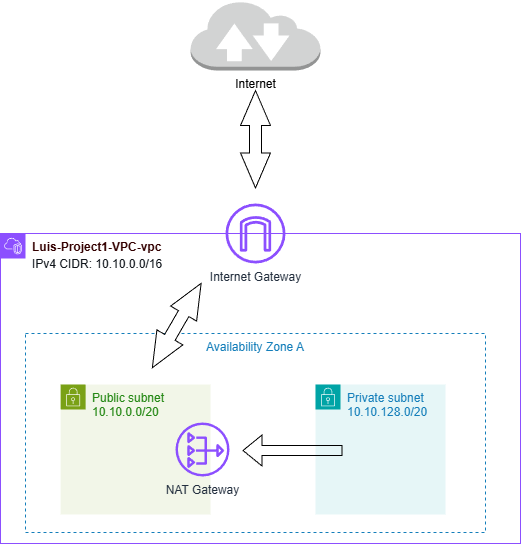

The diagram above was exported from draw.io. Its source (the exported page's mxGraphModel, read from the mxfile embedded in the PNG):
<mxGraphModel dx="884" dy="742" grid="1" gridSize="10" guides="1" tooltips="1" connect="1" arrows="1" fold="1" page="1" pageScale="1" pageWidth="850" pageHeight="1100" math="0" shadow="0">
  <root>
    <mxCell id="0" />
    <mxCell id="1" parent="0" />
    <mxCell id="1IC5b2IeMnlracVSxSx7-8" parent="1" style="points=[[0,0],[0.25,0],[0.5,0],[0.75,0],[1,0],[1,0.25],[1,0.5],[1,0.75],[1,1],[0.75,1],[0.5,1],[0.25,1],[0,1],[0,0.75],[0,0.5],[0,0.25]];outlineConnect=0;gradientColor=none;html=1;whiteSpace=wrap;fontSize=12;fontStyle=0;container=1;pointerEvents=0;collapsible=0;recursiveResize=0;shape=mxgraph.aws4.group;grIcon=mxgraph.aws4.group_vpc2;strokeColor=#8C4FFF;fillColor=none;verticalAlign=top;align=left;spacingLeft=30;fontColor=#AAB7B8;dashed=0;" value="&lt;font style=&quot;color: rgb(51, 0, 0);&quot;&gt;&lt;b&gt;Luis-Project1-VPC-vpc&lt;/b&gt;&lt;/font&gt;&lt;div&gt;&lt;font style=&quot;color: rgb(51, 0, 0);&quot;&gt;&lt;div data-testid=&quot;column-name&quot; class=&quot;awsui_root_18wu0_3h5y5_934 awsui_box_18wu0_3h5y5_172 awsui_key-label-variant_18wu0_3h5y5_270 awsui_color-default_18wu0_3h5y5_172 awsui_font-size-default_18wu0_3h5y5_188 awsui_font-weight-default_18wu0_3h5y5_228&quot; style=&quot;line-height: 20px; color: rgb(15, 20, 26); font-family: &amp;quot;Amazon Ember&amp;quot;, &amp;quot;Helvetica Neue&amp;quot;, Roboto, Arial, sans-serif; -webkit-font-smoothing: auto; margin-block-end: 0px; background-color: rgb(255, 255, 255);&quot;&gt;IPv4 CIDR:&amp;nbsp;&lt;span style=&quot;background-color: light-dark(rgb(255, 255, 255), rgb(18, 18, 18)); color: light-dark(rgb(15, 20, 26), rgb(217, 221, 226));&quot;&gt;10.10.0.0/16&lt;/span&gt;&lt;/div&gt;&lt;/font&gt;&lt;/div&gt;" vertex="1">
      <mxGeometry height="310" width="520" x="165" y="333" as="geometry" />
    </mxCell>
    <mxCell id="1IC5b2IeMnlracVSxSx7-7" parent="1IC5b2IeMnlracVSxSx7-8" style="sketch=0;outlineConnect=0;fontColor=#232F3E;gradientColor=none;fillColor=#8C4FFF;strokeColor=none;dashed=0;verticalLabelPosition=bottom;verticalAlign=top;align=center;html=1;fontSize=12;fontStyle=0;aspect=fixed;pointerEvents=1;shape=mxgraph.aws4.internet_gateway;" value="Internet Gateway&lt;div&gt;&lt;br&gt;&lt;/div&gt;" vertex="1">
      <mxGeometry height="60" width="60" x="225" y="-30" as="geometry" />
    </mxCell>
    <mxCell id="1IC5b2IeMnlracVSxSx7-15" parent="1IC5b2IeMnlracVSxSx7-8" style="points=[[0,0],[0.25,0],[0.5,0],[0.75,0],[1,0],[1,0.25],[1,0.5],[1,0.75],[1,1],[0.75,1],[0.5,1],[0.25,1],[0,1],[0,0.75],[0,0.5],[0,0.25]];outlineConnect=0;gradientColor=none;html=1;whiteSpace=wrap;fontSize=12;fontStyle=0;container=1;pointerEvents=0;collapsible=0;recursiveResize=0;shape=mxgraph.aws4.group;grIcon=mxgraph.aws4.group_security_group;grStroke=0;strokeColor=#7AA116;fillColor=#F2F6E8;verticalAlign=top;align=left;spacingLeft=30;fontColor=#248814;dashed=0;" value="Public subnet&lt;div&gt;10.10.0.0/20&lt;/div&gt;" vertex="1">
      <mxGeometry height="130" width="149.88" x="60.129999999999995" y="151" as="geometry" />
    </mxCell>
    <mxCell id="1IC5b2IeMnlracVSxSx7-17" parent="1IC5b2IeMnlracVSxSx7-15" style="sketch=0;outlineConnect=0;fontColor=#232F3E;gradientColor=none;fillColor=#8C4FFF;strokeColor=none;dashed=0;verticalLabelPosition=bottom;verticalAlign=top;align=center;html=1;fontSize=12;fontStyle=0;aspect=fixed;pointerEvents=1;shape=mxgraph.aws4.nat_gateway;" value="NAT Gateway" vertex="1">
      <mxGeometry height="54" width="54" x="114.86999999999999" y="38" as="geometry" />
    </mxCell>
    <mxCell id="1IC5b2IeMnlracVSxSx7-16" parent="1IC5b2IeMnlracVSxSx7-8" style="points=[[0,0],[0.25,0],[0.5,0],[0.75,0],[1,0],[1,0.25],[1,0.5],[1,0.75],[1,1],[0.75,1],[0.5,1],[0.25,1],[0,1],[0,0.75],[0,0.5],[0,0.25]];outlineConnect=0;gradientColor=none;html=1;whiteSpace=wrap;fontSize=12;fontStyle=0;container=1;pointerEvents=0;collapsible=0;recursiveResize=0;shape=mxgraph.aws4.group;grIcon=mxgraph.aws4.group_security_group;grStroke=0;strokeColor=#00A4A6;fillColor=#E6F6F7;verticalAlign=top;align=left;spacingLeft=30;fontColor=#147EBA;dashed=0;" value="Private subnet&lt;div&gt;10.10.128.0/20&lt;/div&gt;" vertex="1">
      <mxGeometry height="130" width="130" x="315" y="151" as="geometry" />
    </mxCell>
    <mxCell id="1IC5b2IeMnlracVSxSx7-18" parent="1IC5b2IeMnlracVSxSx7-8" style="fillColor=none;strokeColor=#147EBA;dashed=1;verticalAlign=top;fontStyle=0;fontColor=#147EBA;whiteSpace=wrap;html=1;" value="Availability Zone A" vertex="1">
      <mxGeometry height="199" width="460" x="25" y="100" as="geometry" />
    </mxCell>
    <mxCell id="1IC5b2IeMnlracVSxSx7-23" parent="1IC5b2IeMnlracVSxSx7-8" style="html=1;shadow=0;dashed=0;align=center;verticalAlign=middle;shape=mxgraph.arrows2.twoWayArrow;dy=0.6;dx=35;rotation=-60;" value="" vertex="1">
      <mxGeometry height="30" width="97.5" x="127.5" y="77" as="geometry" />
    </mxCell>
    <mxCell id="1IC5b2IeMnlracVSxSx7-10" parent="1" style="outlineConnect=0;dashed=0;verticalLabelPosition=bottom;verticalAlign=top;align=center;html=1;shape=mxgraph.aws3.internet_2;fillColor=#D2D3D3;gradientColor=none;" value="Internet" vertex="1">
      <mxGeometry height="70" width="129.75" x="355.13" y="100" as="geometry" />
    </mxCell>
    <mxCell id="1IC5b2IeMnlracVSxSx7-14" parent="1" style="html=1;shadow=0;dashed=0;align=center;verticalAlign=middle;shape=mxgraph.arrows2.twoWayArrow;dy=0.6;dx=35;rotation=-90;" value="" vertex="1">
      <mxGeometry height="30" width="97.5" x="371.25" y="223.75" as="geometry" />
    </mxCell>
    <mxCell id="1IC5b2IeMnlracVSxSx7-22" edge="1" parent="1" style="shape=flexArrow;endArrow=classic;html=1;rounded=0;" value="">
      <mxGeometry height="50" relative="1" width="50" as="geometry">
        <mxPoint x="507" y="550" as="sourcePoint" />
        <mxPoint x="407" y="550" as="targetPoint" />
      </mxGeometry>
    </mxCell>
  </root>
</mxGraphModel>